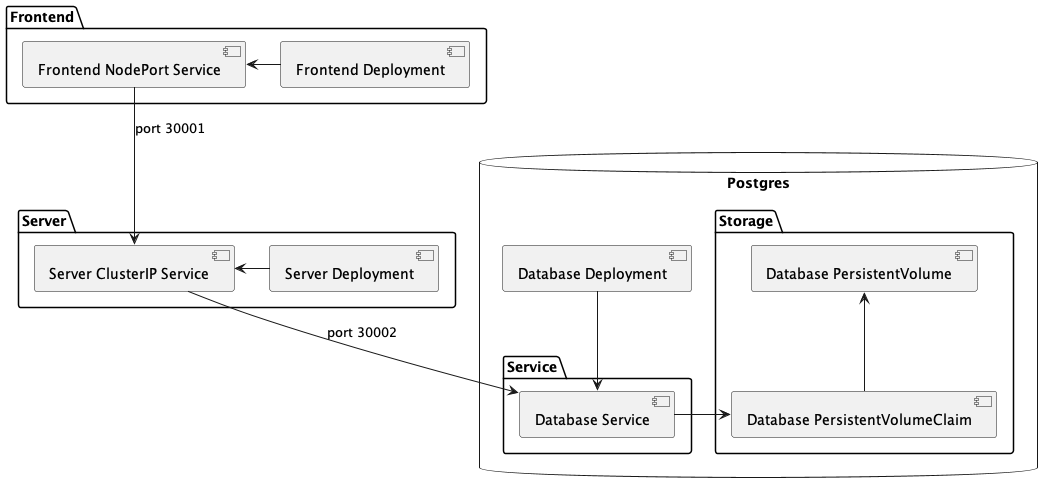

The diagram above was rendered by PlantUML. Its source (embedded in the PNG):
@startuml component
folder "Frontend" {
    [Frontend NodePort Service] <- [Frontend Deployment]
}

folder "Server" {
    [Server ClusterIP Service] <- [Server Deployment]
}

[Frontend NodePort Service] --> [Server ClusterIP Service] : port 30001


database "Postgres" {
    folder "Service" {
        [Database Service]
    }
    [Database Deployment] --> [Database Service]
    folder "Storage" {
        [Database PersistentVolumeClaim]
        [Database PersistentVolume] <-- [Database PersistentVolumeClaim]
    }
    [Database Service] -> [Database PersistentVolumeClaim]
}

[Server ClusterIP Service] --> [Database Service] : port 30002
@enduml